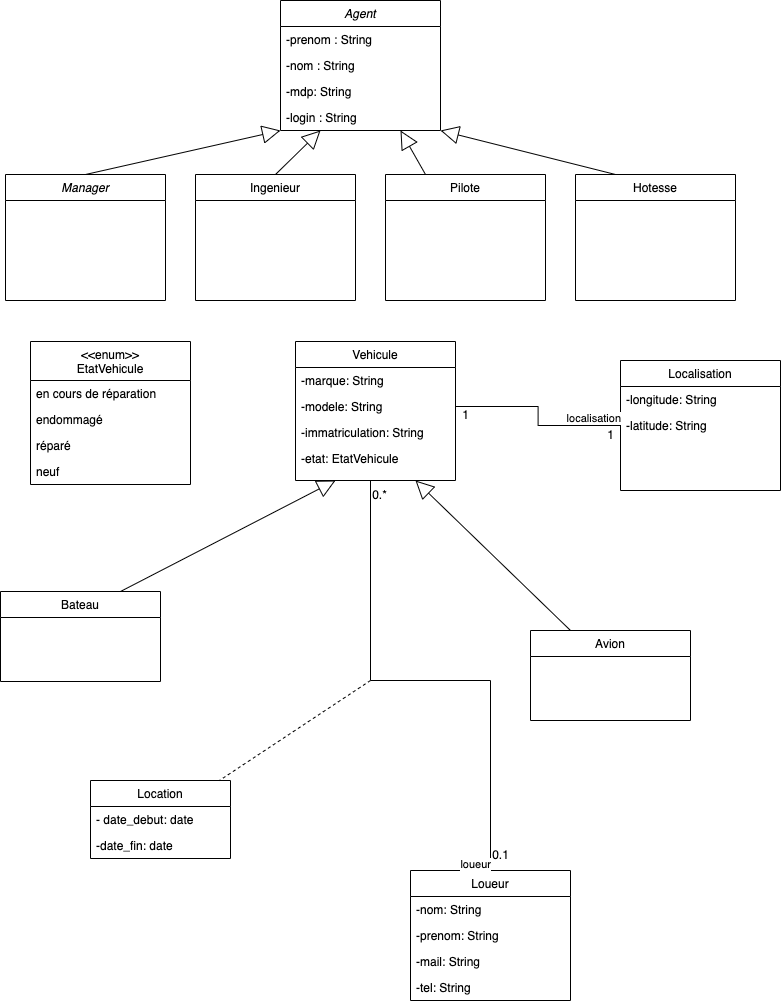

The diagram above was exported from draw.io. Its source (the exported page's mxGraphModel, read from the mxfile embedded in the PNG):
<mxGraphModel dx="1908" dy="1068" grid="1" gridSize="10" guides="1" tooltips="1" connect="1" arrows="1" fold="1" page="1" pageScale="1" pageWidth="827" pageHeight="1169" math="0" shadow="0">
  <root>
    <mxCell id="WIyWlLk6GJQsqaUBKTNV-0" />
    <mxCell id="WIyWlLk6GJQsqaUBKTNV-1" parent="WIyWlLk6GJQsqaUBKTNV-0" />
    <mxCell id="zkfFHV4jXpPFQw0GAbJ--0" value="Manager" style="swimlane;fontStyle=2;align=center;verticalAlign=top;childLayout=stackLayout;horizontal=1;startSize=26;horizontalStack=0;resizeParent=1;resizeLast=0;collapsible=1;marginBottom=0;rounded=0;shadow=0;strokeWidth=1;" parent="WIyWlLk6GJQsqaUBKTNV-1" vertex="1">
      <mxGeometry x="25" y="194" width="160" height="126" as="geometry">
        <mxRectangle x="230" y="140" width="160" height="26" as="alternateBounds" />
      </mxGeometry>
    </mxCell>
    <mxCell id="zkfFHV4jXpPFQw0GAbJ--17" value="Hotesse" style="swimlane;fontStyle=0;align=center;verticalAlign=top;childLayout=stackLayout;horizontal=1;startSize=26;horizontalStack=0;resizeParent=1;resizeLast=0;collapsible=1;marginBottom=0;rounded=0;shadow=0;strokeWidth=1;" parent="WIyWlLk6GJQsqaUBKTNV-1" vertex="1">
      <mxGeometry x="595" y="194" width="160" height="126" as="geometry">
        <mxRectangle x="550" y="140" width="160" height="26" as="alternateBounds" />
      </mxGeometry>
    </mxCell>
    <mxCell id="lNE8RTLh42orb8o7wEYa-10" value="Vehicule" style="swimlane;fontStyle=0;align=center;verticalAlign=top;childLayout=stackLayout;horizontal=1;startSize=26;horizontalStack=0;resizeParent=1;resizeLast=0;collapsible=1;marginBottom=0;rounded=0;shadow=0;strokeWidth=1;" parent="WIyWlLk6GJQsqaUBKTNV-1" vertex="1">
      <mxGeometry x="315" y="361" width="160" height="139" as="geometry">
        <mxRectangle x="550" y="140" width="160" height="26" as="alternateBounds" />
      </mxGeometry>
    </mxCell>
    <mxCell id="CQgNaTd-byHs7lKqpjp6-24" value="-marque: String" style="text;align=left;verticalAlign=top;spacingLeft=4;spacingRight=4;overflow=hidden;rotatable=0;points=[[0,0.5],[1,0.5]];portConstraint=eastwest;rounded=0;shadow=0;html=0;" parent="lNE8RTLh42orb8o7wEYa-10" vertex="1">
      <mxGeometry y="26" width="160" height="26" as="geometry" />
    </mxCell>
    <mxCell id="CQgNaTd-byHs7lKqpjp6-23" value="-modele: String" style="text;align=left;verticalAlign=top;spacingLeft=4;spacingRight=4;overflow=hidden;rotatable=0;points=[[0,0.5],[1,0.5]];portConstraint=eastwest;rounded=0;shadow=0;html=0;" parent="lNE8RTLh42orb8o7wEYa-10" vertex="1">
      <mxGeometry y="52" width="160" height="26" as="geometry" />
    </mxCell>
    <mxCell id="CQgNaTd-byHs7lKqpjp6-22" value="-immatriculation: String" style="text;align=left;verticalAlign=top;spacingLeft=4;spacingRight=4;overflow=hidden;rotatable=0;points=[[0,0.5],[1,0.5]];portConstraint=eastwest;rounded=0;shadow=0;html=0;" parent="lNE8RTLh42orb8o7wEYa-10" vertex="1">
      <mxGeometry y="78" width="160" height="26" as="geometry" />
    </mxCell>
    <mxCell id="4ygzIZggdO9UD1_EvyA1-0" value="-etat: EtatVehicule" style="text;align=left;verticalAlign=top;spacingLeft=4;spacingRight=4;overflow=hidden;rotatable=0;points=[[0,0.5],[1,0.5]];portConstraint=eastwest;rounded=0;shadow=0;html=0;" vertex="1" parent="lNE8RTLh42orb8o7wEYa-10">
      <mxGeometry y="104" width="160" height="26" as="geometry" />
    </mxCell>
    <mxCell id="lNE8RTLh42orb8o7wEYa-17" value="" style="resizable=0;align=right;verticalAlign=bottom;labelBackgroundColor=none;fontSize=12;" parent="WIyWlLk6GJQsqaUBKTNV-1" connectable="0" vertex="1">
      <mxGeometry x="630" y="656" as="geometry" />
    </mxCell>
    <mxCell id="lNE8RTLh42orb8o7wEYa-23" value="Pilote" style="swimlane;fontStyle=0;align=center;verticalAlign=top;childLayout=stackLayout;horizontal=1;startSize=26;horizontalStack=0;resizeParent=1;resizeLast=0;collapsible=1;marginBottom=0;rounded=0;shadow=0;strokeWidth=1;" parent="WIyWlLk6GJQsqaUBKTNV-1" vertex="1">
      <mxGeometry x="405" y="194" width="160" height="126" as="geometry">
        <mxRectangle x="550" y="140" width="160" height="26" as="alternateBounds" />
      </mxGeometry>
    </mxCell>
    <mxCell id="lNE8RTLh42orb8o7wEYa-32" value="Ingenieur" style="swimlane;fontStyle=0;align=center;verticalAlign=top;childLayout=stackLayout;horizontal=1;startSize=26;horizontalStack=0;resizeParent=1;resizeLast=0;collapsible=1;marginBottom=0;rounded=0;shadow=0;strokeWidth=1;" parent="WIyWlLk6GJQsqaUBKTNV-1" vertex="1">
      <mxGeometry x="215" y="194" width="160" height="126" as="geometry">
        <mxRectangle x="550" y="140" width="160" height="26" as="alternateBounds" />
      </mxGeometry>
    </mxCell>
    <mxCell id="CQgNaTd-byHs7lKqpjp6-0" value="Agent" style="swimlane;fontStyle=2;align=center;verticalAlign=top;childLayout=stackLayout;horizontal=1;startSize=26;horizontalStack=0;resizeParent=1;resizeLast=0;collapsible=1;marginBottom=0;rounded=0;shadow=0;strokeWidth=1;" parent="WIyWlLk6GJQsqaUBKTNV-1" vertex="1">
      <mxGeometry x="300" y="20" width="160" height="130" as="geometry">
        <mxRectangle x="230" y="140" width="160" height="26" as="alternateBounds" />
      </mxGeometry>
    </mxCell>
    <mxCell id="CQgNaTd-byHs7lKqpjp6-1" value="-prenom : String" style="text;align=left;verticalAlign=top;spacingLeft=4;spacingRight=4;overflow=hidden;rotatable=0;points=[[0,0.5],[1,0.5]];portConstraint=eastwest;rounded=0;shadow=0;html=0;" parent="CQgNaTd-byHs7lKqpjp6-0" vertex="1">
      <mxGeometry y="26" width="160" height="26" as="geometry" />
    </mxCell>
    <mxCell id="CQgNaTd-byHs7lKqpjp6-2" value="-nom : String" style="text;align=left;verticalAlign=top;spacingLeft=4;spacingRight=4;overflow=hidden;rotatable=0;points=[[0,0.5],[1,0.5]];portConstraint=eastwest;" parent="CQgNaTd-byHs7lKqpjp6-0" vertex="1">
      <mxGeometry y="52" width="160" height="26" as="geometry" />
    </mxCell>
    <mxCell id="CQgNaTd-byHs7lKqpjp6-26" value="-mdp: String" style="text;align=left;verticalAlign=top;spacingLeft=4;spacingRight=4;overflow=hidden;rotatable=0;points=[[0,0.5],[1,0.5]];portConstraint=eastwest;" parent="CQgNaTd-byHs7lKqpjp6-0" vertex="1">
      <mxGeometry y="78" width="160" height="26" as="geometry" />
    </mxCell>
    <mxCell id="CQgNaTd-byHs7lKqpjp6-28" value="-login : String" style="text;align=left;verticalAlign=top;spacingLeft=4;spacingRight=4;overflow=hidden;rotatable=0;points=[[0,0.5],[1,0.5]];portConstraint=eastwest;" parent="CQgNaTd-byHs7lKqpjp6-0" vertex="1">
      <mxGeometry y="104" width="160" height="26" as="geometry" />
    </mxCell>
    <mxCell id="CQgNaTd-byHs7lKqpjp6-4" value="" style="resizable=0;align=right;verticalAlign=bottom;labelBackgroundColor=none;fontSize=12;" parent="WIyWlLk6GJQsqaUBKTNV-1" connectable="0" vertex="1">
      <mxGeometry x="395" y="160" as="geometry" />
    </mxCell>
    <mxCell id="CQgNaTd-byHs7lKqpjp6-9" value="&lt;div&gt;&lt;br&gt;&lt;/div&gt;&lt;div&gt;&lt;br&gt;&lt;/div&gt;&lt;div&gt;&lt;br&gt;&lt;/div&gt;&lt;div&gt;&lt;br&gt;&lt;/div&gt;&lt;div&gt;&lt;br&gt;&lt;/div&gt;&lt;div&gt;&lt;br&gt;&lt;/div&gt;&lt;div&gt;&lt;br&gt;&lt;/div&gt;&lt;div&gt;&lt;br&gt;&lt;/div&gt;&lt;div&gt;&lt;br&gt;&lt;/div&gt;&lt;div&gt;&lt;br&gt;&lt;/div&gt;&lt;div&gt;&lt;br&gt;&lt;/div&gt;" style="endArrow=block;endSize=16;endFill=0;html=1;rounded=0;exitX=0.5;exitY=0;exitDx=0;exitDy=0;entryX=0.25;entryY=1;entryDx=0;entryDy=0;" parent="WIyWlLk6GJQsqaUBKTNV-1" source="lNE8RTLh42orb8o7wEYa-32" target="CQgNaTd-byHs7lKqpjp6-0" edge="1">
      <mxGeometry width="160" relative="1" as="geometry">
        <mxPoint x="101" y="256" as="sourcePoint" />
        <mxPoint x="350" y="130" as="targetPoint" />
      </mxGeometry>
    </mxCell>
    <mxCell id="CQgNaTd-byHs7lKqpjp6-10" value="&lt;div&gt;&lt;br&gt;&lt;/div&gt;&lt;div&gt;&lt;br&gt;&lt;/div&gt;&lt;div&gt;&lt;br&gt;&lt;/div&gt;&lt;div&gt;&lt;br&gt;&lt;/div&gt;&lt;div&gt;&lt;br&gt;&lt;/div&gt;&lt;div&gt;&lt;br&gt;&lt;/div&gt;&lt;div&gt;&lt;br&gt;&lt;/div&gt;&lt;div&gt;&lt;br&gt;&lt;/div&gt;&lt;div&gt;&lt;br&gt;&lt;/div&gt;&lt;div&gt;&lt;br&gt;&lt;/div&gt;&lt;div&gt;&lt;br&gt;&lt;/div&gt;" style="endArrow=block;endSize=16;endFill=0;html=1;rounded=0;exitX=0.25;exitY=0;exitDx=0;exitDy=0;entryX=0.75;entryY=1;entryDx=0;entryDy=0;" parent="WIyWlLk6GJQsqaUBKTNV-1" source="lNE8RTLh42orb8o7wEYa-23" target="CQgNaTd-byHs7lKqpjp6-0" edge="1">
      <mxGeometry width="160" relative="1" as="geometry">
        <mxPoint x="116" y="310" as="sourcePoint" />
        <mxPoint x="405" y="220" as="targetPoint" />
      </mxGeometry>
    </mxCell>
    <mxCell id="CQgNaTd-byHs7lKqpjp6-11" value="&lt;div&gt;&lt;br&gt;&lt;/div&gt;&lt;div&gt;&lt;br&gt;&lt;/div&gt;&lt;div&gt;&lt;br&gt;&lt;/div&gt;&lt;div&gt;&lt;br&gt;&lt;/div&gt;&lt;div&gt;&lt;br&gt;&lt;/div&gt;&lt;div&gt;&lt;br&gt;&lt;/div&gt;&lt;div&gt;&lt;br&gt;&lt;/div&gt;&lt;div&gt;&lt;br&gt;&lt;/div&gt;&lt;div&gt;&lt;br&gt;&lt;/div&gt;&lt;div&gt;&lt;br&gt;&lt;/div&gt;&lt;div&gt;&lt;br&gt;&lt;/div&gt;" style="endArrow=block;endSize=16;endFill=0;html=1;rounded=0;exitX=0.25;exitY=0;exitDx=0;exitDy=0;entryX=1;entryY=1;entryDx=0;entryDy=0;" parent="WIyWlLk6GJQsqaUBKTNV-1" source="zkfFHV4jXpPFQw0GAbJ--17" target="CQgNaTd-byHs7lKqpjp6-0" edge="1">
      <mxGeometry width="160" relative="1" as="geometry">
        <mxPoint x="126" y="320" as="sourcePoint" />
        <mxPoint x="445" y="220" as="targetPoint" />
      </mxGeometry>
    </mxCell>
    <mxCell id="CQgNaTd-byHs7lKqpjp6-13" value="Bateau" style="swimlane;fontStyle=0;align=center;verticalAlign=top;childLayout=stackLayout;horizontal=1;startSize=26;horizontalStack=0;resizeParent=1;resizeLast=0;collapsible=1;marginBottom=0;rounded=0;shadow=0;strokeWidth=1;" parent="WIyWlLk6GJQsqaUBKTNV-1" vertex="1">
      <mxGeometry x="20" y="611" width="160" height="90" as="geometry">
        <mxRectangle x="550" y="140" width="160" height="26" as="alternateBounds" />
      </mxGeometry>
    </mxCell>
    <mxCell id="CQgNaTd-byHs7lKqpjp6-14" value="Avion" style="swimlane;fontStyle=0;align=center;verticalAlign=top;childLayout=stackLayout;horizontal=1;startSize=26;horizontalStack=0;resizeParent=1;resizeLast=0;collapsible=1;marginBottom=0;rounded=0;shadow=0;strokeWidth=1;" parent="WIyWlLk6GJQsqaUBKTNV-1" vertex="1">
      <mxGeometry x="550" y="650" width="160" height="90" as="geometry">
        <mxRectangle x="550" y="140" width="160" height="26" as="alternateBounds" />
      </mxGeometry>
    </mxCell>
    <mxCell id="CQgNaTd-byHs7lKqpjp6-16" value="&lt;div&gt;&lt;br&gt;&lt;/div&gt;&lt;div&gt;&lt;br&gt;&lt;/div&gt;&lt;div&gt;&lt;br&gt;&lt;/div&gt;&lt;div&gt;&lt;br&gt;&lt;/div&gt;&lt;div&gt;&lt;br&gt;&lt;/div&gt;&lt;div&gt;&lt;br&gt;&lt;/div&gt;&lt;div&gt;&lt;br&gt;&lt;/div&gt;&lt;div&gt;&lt;br&gt;&lt;/div&gt;&lt;div&gt;&lt;br&gt;&lt;/div&gt;&lt;div&gt;&lt;br&gt;&lt;/div&gt;&lt;div&gt;&lt;br&gt;&lt;/div&gt;" style="endArrow=block;endSize=16;endFill=0;html=1;rounded=0;entryX=0.75;entryY=1;entryDx=0;entryDy=0;exitX=0.25;exitY=0;exitDx=0;exitDy=0;" parent="WIyWlLk6GJQsqaUBKTNV-1" source="CQgNaTd-byHs7lKqpjp6-14" target="lNE8RTLh42orb8o7wEYa-10" edge="1">
      <mxGeometry width="160" relative="1" as="geometry">
        <mxPoint x="520" y="560" as="sourcePoint" />
        <mxPoint x="480" y="430" as="targetPoint" />
      </mxGeometry>
    </mxCell>
    <mxCell id="CQgNaTd-byHs7lKqpjp6-17" value="&lt;div&gt;&lt;br&gt;&lt;/div&gt;&lt;div&gt;&lt;br&gt;&lt;/div&gt;&lt;div&gt;&lt;br&gt;&lt;/div&gt;&lt;div&gt;&lt;br&gt;&lt;/div&gt;&lt;div&gt;&lt;br&gt;&lt;/div&gt;&lt;div&gt;&lt;br&gt;&lt;/div&gt;&lt;div&gt;&lt;br&gt;&lt;/div&gt;&lt;div&gt;&lt;br&gt;&lt;/div&gt;&lt;div&gt;&lt;br&gt;&lt;/div&gt;&lt;div&gt;&lt;br&gt;&lt;/div&gt;&lt;div&gt;&lt;br&gt;&lt;/div&gt;" style="endArrow=block;endSize=16;endFill=0;html=1;rounded=0;exitX=0.75;exitY=0;exitDx=0;exitDy=0;entryX=0.25;entryY=1;entryDx=0;entryDy=0;" parent="WIyWlLk6GJQsqaUBKTNV-1" source="CQgNaTd-byHs7lKqpjp6-13" target="lNE8RTLh42orb8o7wEYa-10" edge="1">
      <mxGeometry width="160" relative="1" as="geometry">
        <mxPoint x="435" y="570" as="sourcePoint" />
        <mxPoint x="350" y="590" as="targetPoint" />
      </mxGeometry>
    </mxCell>
    <mxCell id="CQgNaTd-byHs7lKqpjp6-30" value="&lt;div&gt;&lt;br&gt;&lt;/div&gt;&lt;div&gt;&lt;br&gt;&lt;/div&gt;&lt;div&gt;&lt;br&gt;&lt;/div&gt;&lt;div&gt;&lt;br&gt;&lt;/div&gt;&lt;div&gt;&lt;br&gt;&lt;/div&gt;&lt;div&gt;&lt;br&gt;&lt;/div&gt;&lt;div&gt;&lt;br&gt;&lt;/div&gt;&lt;div&gt;&lt;br&gt;&lt;/div&gt;&lt;div&gt;&lt;br&gt;&lt;/div&gt;&lt;div&gt;&lt;br&gt;&lt;/div&gt;&lt;div&gt;&lt;br&gt;&lt;/div&gt;" style="endArrow=block;endSize=16;endFill=0;html=1;rounded=0;exitX=0.5;exitY=0;exitDx=0;exitDy=0;entryX=0;entryY=1;entryDx=0;entryDy=0;" parent="WIyWlLk6GJQsqaUBKTNV-1" source="zkfFHV4jXpPFQw0GAbJ--0" target="CQgNaTd-byHs7lKqpjp6-0" edge="1">
      <mxGeometry width="160" relative="1" as="geometry">
        <mxPoint x="110" y="288" as="sourcePoint" />
        <mxPoint x="153" y="173" as="targetPoint" />
      </mxGeometry>
    </mxCell>
    <mxCell id="CQgNaTd-byHs7lKqpjp6-33" value="Loueur" style="swimlane;fontStyle=0;align=center;verticalAlign=top;childLayout=stackLayout;horizontal=1;startSize=26;horizontalStack=0;resizeParent=1;resizeLast=0;collapsible=1;marginBottom=0;rounded=0;shadow=0;strokeWidth=1;" parent="WIyWlLk6GJQsqaUBKTNV-1" vertex="1">
      <mxGeometry x="430" y="890" width="160" height="130" as="geometry">
        <mxRectangle x="550" y="140" width="160" height="26" as="alternateBounds" />
      </mxGeometry>
    </mxCell>
    <mxCell id="CQgNaTd-byHs7lKqpjp6-34" value="-nom: String" style="text;align=left;verticalAlign=top;spacingLeft=4;spacingRight=4;overflow=hidden;rotatable=0;points=[[0,0.5],[1,0.5]];portConstraint=eastwest;rounded=0;shadow=0;html=0;" parent="CQgNaTd-byHs7lKqpjp6-33" vertex="1">
      <mxGeometry y="26" width="160" height="26" as="geometry" />
    </mxCell>
    <mxCell id="CQgNaTd-byHs7lKqpjp6-35" value="-prenom: String" style="text;align=left;verticalAlign=top;spacingLeft=4;spacingRight=4;overflow=hidden;rotatable=0;points=[[0,0.5],[1,0.5]];portConstraint=eastwest;rounded=0;shadow=0;html=0;" parent="CQgNaTd-byHs7lKqpjp6-33" vertex="1">
      <mxGeometry y="52" width="160" height="26" as="geometry" />
    </mxCell>
    <mxCell id="CQgNaTd-byHs7lKqpjp6-36" value="-mail: String" style="text;align=left;verticalAlign=top;spacingLeft=4;spacingRight=4;overflow=hidden;rotatable=0;points=[[0,0.5],[1,0.5]];portConstraint=eastwest;rounded=0;shadow=0;html=0;" parent="CQgNaTd-byHs7lKqpjp6-33" vertex="1">
      <mxGeometry y="78" width="160" height="26" as="geometry" />
    </mxCell>
    <mxCell id="CQgNaTd-byHs7lKqpjp6-37" value="-tel: String" style="text;align=left;verticalAlign=top;spacingLeft=4;spacingRight=4;overflow=hidden;rotatable=0;points=[[0,0.5],[1,0.5]];portConstraint=eastwest;rounded=0;shadow=0;html=0;" parent="CQgNaTd-byHs7lKqpjp6-33" vertex="1">
      <mxGeometry y="104" width="160" height="26" as="geometry" />
    </mxCell>
    <mxCell id="CQgNaTd-byHs7lKqpjp6-41" value="Localisation" style="swimlane;fontStyle=0;align=center;verticalAlign=top;childLayout=stackLayout;horizontal=1;startSize=26;horizontalStack=0;resizeParent=1;resizeLast=0;collapsible=1;marginBottom=0;rounded=0;shadow=0;strokeWidth=1;" parent="WIyWlLk6GJQsqaUBKTNV-1" vertex="1">
      <mxGeometry x="640" y="380" width="160" height="130" as="geometry">
        <mxRectangle x="550" y="140" width="160" height="26" as="alternateBounds" />
      </mxGeometry>
    </mxCell>
    <mxCell id="CQgNaTd-byHs7lKqpjp6-42" value="-longitude: String" style="text;align=left;verticalAlign=top;spacingLeft=4;spacingRight=4;overflow=hidden;rotatable=0;points=[[0,0.5],[1,0.5]];portConstraint=eastwest;rounded=0;shadow=0;html=0;" parent="CQgNaTd-byHs7lKqpjp6-41" vertex="1">
      <mxGeometry y="26" width="160" height="26" as="geometry" />
    </mxCell>
    <mxCell id="CQgNaTd-byHs7lKqpjp6-43" value="-latitude: String" style="text;align=left;verticalAlign=top;spacingLeft=4;spacingRight=4;overflow=hidden;rotatable=0;points=[[0,0.5],[1,0.5]];portConstraint=eastwest;rounded=0;shadow=0;html=0;" parent="CQgNaTd-byHs7lKqpjp6-41" vertex="1">
      <mxGeometry y="52" width="160" height="26" as="geometry" />
    </mxCell>
    <mxCell id="CQgNaTd-byHs7lKqpjp6-48" value="" style="endArrow=none;html=1;edgeStyle=orthogonalEdgeStyle;rounded=0;entryX=0;entryY=0.5;entryDx=0;entryDy=0;exitX=1;exitY=0.5;exitDx=0;exitDy=0;" parent="WIyWlLk6GJQsqaUBKTNV-1" source="CQgNaTd-byHs7lKqpjp6-23" target="CQgNaTd-byHs7lKqpjp6-43" edge="1">
      <mxGeometry relative="1" as="geometry">
        <mxPoint x="390" y="551" as="sourcePoint" />
        <mxPoint x="490" y="730" as="targetPoint" />
      </mxGeometry>
    </mxCell>
    <mxCell id="CQgNaTd-byHs7lKqpjp6-50" value="localisation" style="edgeLabel;resizable=0;html=1;align=right;verticalAlign=bottom;" parent="CQgNaTd-byHs7lKqpjp6-48" connectable="0" vertex="1">
      <mxGeometry x="1" relative="1" as="geometry" />
    </mxCell>
    <mxCell id="CQgNaTd-byHs7lKqpjp6-52" value="" style="endArrow=none;html=1;edgeStyle=orthogonalEdgeStyle;rounded=0;entryX=0.5;entryY=0;entryDx=0;entryDy=0;exitX=0.5;exitY=1;exitDx=0;exitDy=0;" parent="WIyWlLk6GJQsqaUBKTNV-1" source="lNE8RTLh42orb8o7wEYa-10" target="CQgNaTd-byHs7lKqpjp6-33" edge="1">
      <mxGeometry relative="1" as="geometry">
        <mxPoint x="330" y="687" as="sourcePoint" />
        <mxPoint x="495" y="680" as="targetPoint" />
        <Array as="points">
          <mxPoint x="390" y="500" />
          <mxPoint x="390" y="700" />
          <mxPoint x="510" y="700" />
        </Array>
      </mxGeometry>
    </mxCell>
    <mxCell id="CQgNaTd-byHs7lKqpjp6-54" value="loueur" style="edgeLabel;resizable=0;html=1;align=right;verticalAlign=bottom;" parent="CQgNaTd-byHs7lKqpjp6-52" connectable="0" vertex="1">
      <mxGeometry x="1" relative="1" as="geometry" />
    </mxCell>
    <mxCell id="CQgNaTd-byHs7lKqpjp6-55" value="" style="endArrow=none;dashed=1;html=1;rounded=0;" parent="WIyWlLk6GJQsqaUBKTNV-1" target="CQgNaTd-byHs7lKqpjp6-56" edge="1">
      <mxGeometry width="50" height="50" relative="1" as="geometry">
        <mxPoint x="390" y="700" as="sourcePoint" />
        <mxPoint x="395" y="720" as="targetPoint" />
      </mxGeometry>
    </mxCell>
    <mxCell id="CQgNaTd-byHs7lKqpjp6-56" value="Location" style="swimlane;fontStyle=0;childLayout=stackLayout;horizontal=1;startSize=26;fillColor=none;horizontalStack=0;resizeParent=1;resizeParentMax=0;resizeLast=0;collapsible=1;marginBottom=0;" parent="WIyWlLk6GJQsqaUBKTNV-1" vertex="1">
      <mxGeometry x="110" y="800" width="140" height="78" as="geometry" />
    </mxCell>
    <mxCell id="CQgNaTd-byHs7lKqpjp6-57" value="- date_debut: date" style="text;strokeColor=none;fillColor=none;align=left;verticalAlign=top;spacingLeft=4;spacingRight=4;overflow=hidden;rotatable=0;points=[[0,0.5],[1,0.5]];portConstraint=eastwest;" parent="CQgNaTd-byHs7lKqpjp6-56" vertex="1">
      <mxGeometry y="26" width="140" height="26" as="geometry" />
    </mxCell>
    <mxCell id="CQgNaTd-byHs7lKqpjp6-58" value="-date_fin: date" style="text;strokeColor=none;fillColor=none;align=left;verticalAlign=top;spacingLeft=4;spacingRight=4;overflow=hidden;rotatable=0;points=[[0,0.5],[1,0.5]];portConstraint=eastwest;" parent="CQgNaTd-byHs7lKqpjp6-56" vertex="1">
      <mxGeometry y="52" width="140" height="26" as="geometry" />
    </mxCell>
    <mxCell id="CQgNaTd-byHs7lKqpjp6-60" value="0.*" style="text;html=1;align=center;verticalAlign=middle;resizable=0;points=[];autosize=1;strokeColor=none;fillColor=none;" parent="WIyWlLk6GJQsqaUBKTNV-1" vertex="1">
      <mxGeometry x="379" y="500" width="40" height="30" as="geometry" />
    </mxCell>
    <mxCell id="CQgNaTd-byHs7lKqpjp6-61" value="0.1" style="text;html=1;align=center;verticalAlign=middle;resizable=0;points=[];autosize=1;strokeColor=none;fillColor=none;" parent="WIyWlLk6GJQsqaUBKTNV-1" vertex="1">
      <mxGeometry x="500" y="860" width="40" height="30" as="geometry" />
    </mxCell>
    <mxCell id="CQgNaTd-byHs7lKqpjp6-62" value="1" style="text;html=1;align=center;verticalAlign=middle;resizable=0;points=[];autosize=1;strokeColor=none;fillColor=none;" parent="WIyWlLk6GJQsqaUBKTNV-1" vertex="1">
      <mxGeometry x="470" y="420" width="30" height="30" as="geometry" />
    </mxCell>
    <mxCell id="CQgNaTd-byHs7lKqpjp6-63" value="1" style="text;html=1;align=center;verticalAlign=middle;resizable=0;points=[];autosize=1;strokeColor=none;fillColor=none;" parent="WIyWlLk6GJQsqaUBKTNV-1" vertex="1">
      <mxGeometry x="615" y="440" width="30" height="30" as="geometry" />
    </mxCell>
    <mxCell id="CQgNaTd-byHs7lKqpjp6-64" value="&lt;&lt;enum&gt;&gt;&#10;EtatVehicule" style="swimlane;fontStyle=0;align=center;verticalAlign=top;childLayout=stackLayout;horizontal=1;startSize=39;horizontalStack=0;resizeParent=1;resizeLast=0;collapsible=1;marginBottom=0;rounded=0;shadow=0;strokeWidth=1;" parent="WIyWlLk6GJQsqaUBKTNV-1" vertex="1">
      <mxGeometry x="50" y="361" width="160" height="143" as="geometry">
        <mxRectangle x="550" y="140" width="160" height="26" as="alternateBounds" />
      </mxGeometry>
    </mxCell>
    <mxCell id="CQgNaTd-byHs7lKqpjp6-65" value="en cours de réparation" style="text;align=left;verticalAlign=top;spacingLeft=4;spacingRight=4;overflow=hidden;rotatable=0;points=[[0,0.5],[1,0.5]];portConstraint=eastwest;rounded=0;shadow=0;html=0;" parent="CQgNaTd-byHs7lKqpjp6-64" vertex="1">
      <mxGeometry y="39" width="160" height="26" as="geometry" />
    </mxCell>
    <mxCell id="CQgNaTd-byHs7lKqpjp6-66" value="endommagé" style="text;align=left;verticalAlign=top;spacingLeft=4;spacingRight=4;overflow=hidden;rotatable=0;points=[[0,0.5],[1,0.5]];portConstraint=eastwest;rounded=0;shadow=0;html=0;" parent="CQgNaTd-byHs7lKqpjp6-64" vertex="1">
      <mxGeometry y="65" width="160" height="26" as="geometry" />
    </mxCell>
    <mxCell id="CQgNaTd-byHs7lKqpjp6-67" value="réparé" style="text;align=left;verticalAlign=top;spacingLeft=4;spacingRight=4;overflow=hidden;rotatable=0;points=[[0,0.5],[1,0.5]];portConstraint=eastwest;rounded=0;shadow=0;html=0;" parent="CQgNaTd-byHs7lKqpjp6-64" vertex="1">
      <mxGeometry y="91" width="160" height="26" as="geometry" />
    </mxCell>
    <mxCell id="CQgNaTd-byHs7lKqpjp6-68" value="neuf" style="text;align=left;verticalAlign=top;spacingLeft=4;spacingRight=4;overflow=hidden;rotatable=0;points=[[0,0.5],[1,0.5]];portConstraint=eastwest;rounded=0;shadow=0;html=0;" parent="CQgNaTd-byHs7lKqpjp6-64" vertex="1">
      <mxGeometry y="117" width="160" height="26" as="geometry" />
    </mxCell>
  </root>
</mxGraphModel>